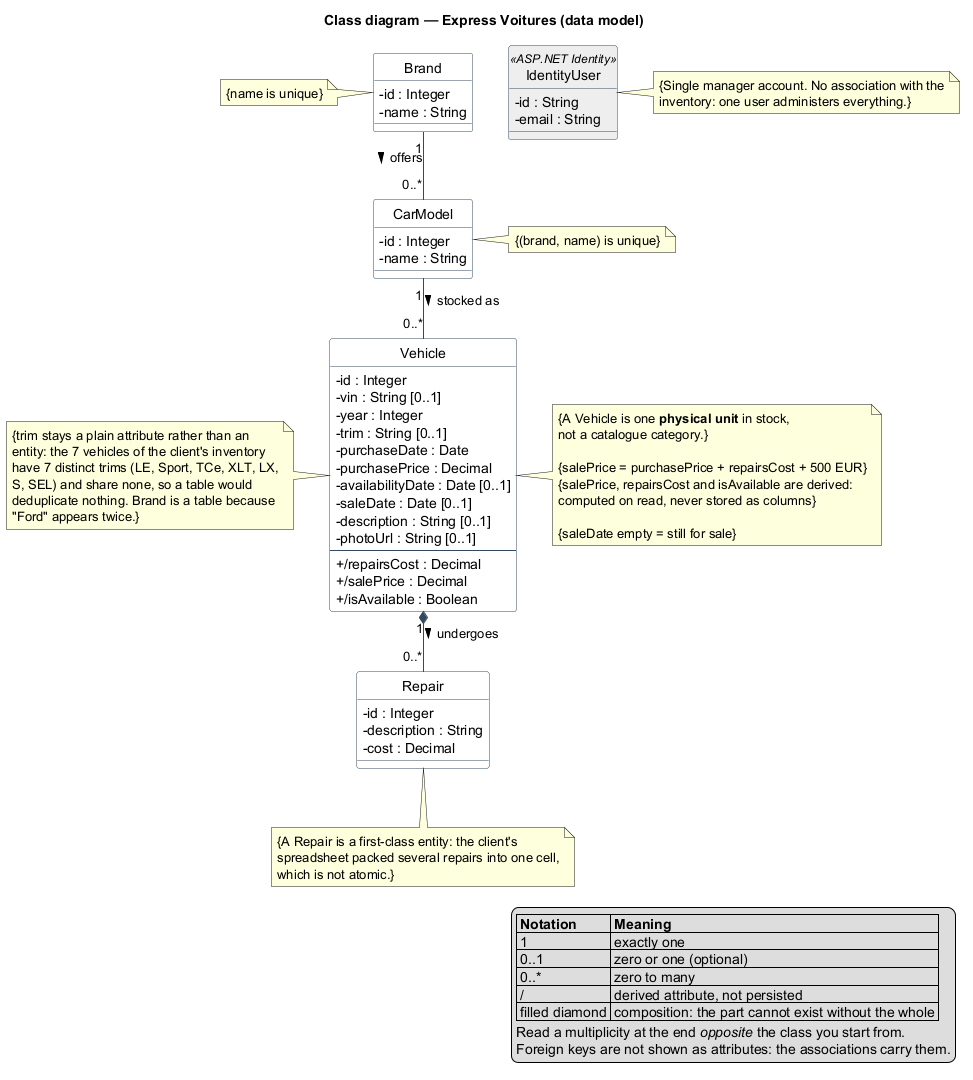

The diagram above was rendered by PlantUML. Its source (embedded in the PNG):
@startuml data-model
title Class diagram — Express Voitures (data model)

hide circle
skinparam shadowing false
skinparam classAttributeIconSize 0
skinparam linetype ortho
skinparam class {
  BackgroundColor White
  BorderColor #34495E
  ArrowColor #34495E
}

class Brand {
  -id : Integer
  -name : String
}

class CarModel {
  -id : Integer
  -name : String
}

class Vehicle {
  -id : Integer
  -vin : String [0..1]
  -year : Integer
  -trim : String [0..1]
  -purchaseDate : Date
  -purchasePrice : Decimal
  -availabilityDate : Date [0..1]
  -saleDate : Date [0..1]
  -description : String [0..1]
  -photoUrl : String [0..1]
  --
  +/repairsCost : Decimal
  +/salePrice : Decimal
  +/isAvailable : Boolean
}

class Repair {
  -id : Integer
  -description : String
  -cost : Decimal
}

class IdentityUser <<ASP.NET Identity>> #EEEEEE {
  -id : String
  -email : String
}

note right of Vehicle
  {A Vehicle is one **physical unit** in stock,
  not a catalogue category.}

  {salePrice = purchasePrice + repairsCost + 500 EUR}
  {salePrice, repairsCost and isAvailable are derived:
  computed on read, never stored as columns}

  {saleDate empty = still for sale}
end note

note bottom of Repair
  {A Repair is a first-class entity: the client's
  spreadsheet packed several repairs into one cell,
  which is not atomic.}
end note

note right of IdentityUser
  {Single manager account. No association with the
  inventory: one user administers everything.}
end note

note left of Vehicle
  {trim stays a plain attribute rather than an
  entity: the 7 vehicles of the client's inventory
  have 7 distinct trims (LE, Sport, TCe, XLT, LX,
  S, SEL) and share none, so a table would
  deduplicate nothing. Brand is a table because
  "Ford" appears twice.}
end note

note left of Brand
  {name is unique}
end note

note right of CarModel
  {(brand, name) is unique}
end note

Brand "1" -- "0..*" CarModel : offers >
CarModel "1" -- "0..*" Vehicle : stocked as >
Vehicle "1" *-- "0..*" Repair : undergoes >

legend bottom right
  |= Notation |= Meaning |
  | 1 | exactly one |
  | 0..1 | zero or one (optional) |
  | 0..* | zero to many |
  | / | derived attribute, not persisted |
  | filled diamond | composition: the part cannot exist without the whole |
  Read a multiplicity at the end //opposite// the class you start from.
  Foreign keys are not shown as attributes: the associations carry them.
endlegend

@enduml